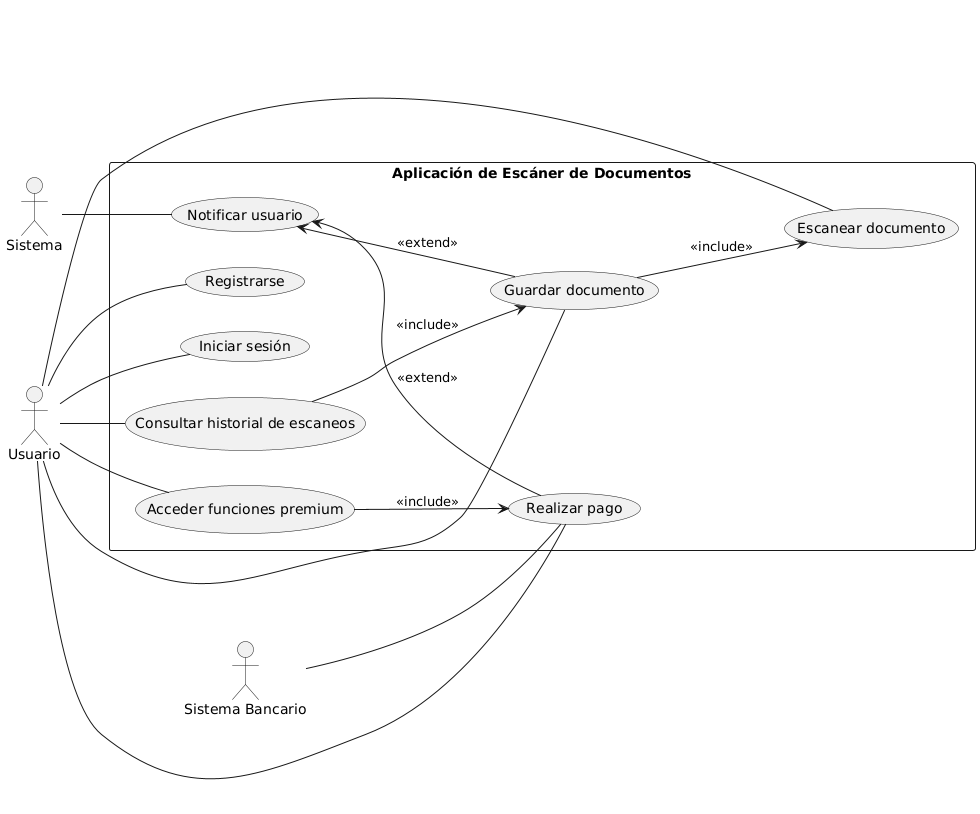

The diagram above was rendered by PlantUML. Its source (embedded in the PNG):
@startuml
left to right direction

actor "Usuario" as U
actor "Sistema" as SYS
actor "Sistema Bancario" as SB

rectangle "Aplicación de Escáner de Documentos" as AED {
  (Registrarse) as UC1
  (Iniciar sesión) as UC2
  (Escanear documento) as UC3
  (Guardar documento) as UC4
  (Consultar historial de escaneos) as UC5
  (Realizar pago) as UC6
  (Acceder funciones premium) as UC7
  (Notificar usuario) as UC8

  UC4 --> UC3 : <<include>>
  UC5 --> UC4 : <<include>>
  UC7 --> UC6 : <<include>>

  UC8 <-- UC6 : <<extend>>
  UC8 <-- UC4 : <<extend>>
}

U -- UC1
U -- UC2
U -- UC3
U -- UC4
U -- UC5
U -- UC6
U -- UC7

SYS -- UC8
SB -- UC6
@enduml